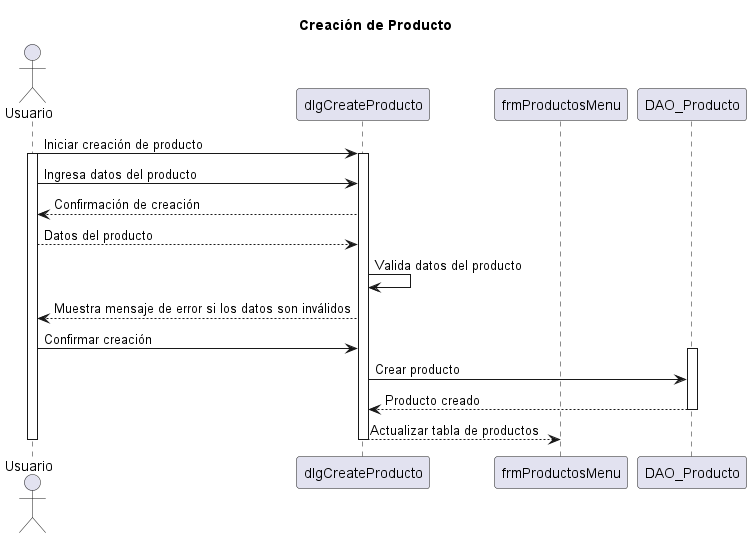

The diagram above was rendered by PlantUML. Its source (embedded in the PNG):
@startuml

title Creación de Producto

actor Usuario
participant "dlgCreateProducto" as CreateDlg
participant "frmProductosMenu" as ParentFrame
participant "DAO_Producto" as DAO

Usuario -> CreateDlg: Iniciar creación de producto
activate Usuario
activate CreateDlg

Usuario -> CreateDlg: Ingresa datos del producto
Usuario <-- CreateDlg: Confirmación de creación
Usuario --> CreateDlg: Datos del producto

CreateDlg -> CreateDlg: Valida datos del producto
CreateDlg --> Usuario: Muestra mensaje de error si los datos son inválidos

Usuario -> CreateDlg: Confirmar creación
activate DAO
CreateDlg -> DAO: Crear producto
CreateDlg <-- DAO: Producto creado
deactivate DAO

CreateDlg --> ParentFrame: Actualizar tabla de productos
deactivate CreateDlg
deactivate Usuario

@enduml